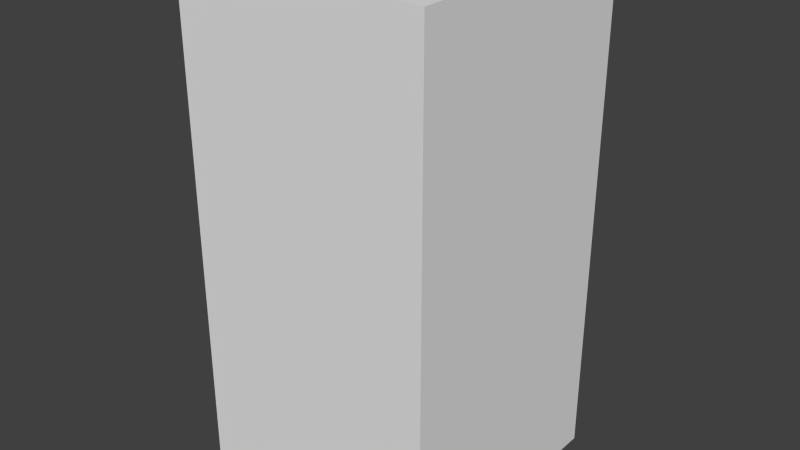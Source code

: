 # Source: yellowWaveFour.blend  (saved by Blender 2.68.0; exported with 4.5.12 LTS)
import bpy
from mathutils import Matrix  # noqa: F401  (used for matrix-valued properties, if any)

bpy.ops.wm.read_factory_settings(use_empty=True)
scene = bpy.context.scene
scene.name = 'Scene'

# ---- collections
col_collection_1 = bpy.data.collections.new('Collection 1'); scene.collection.children.link(col_collection_1)

# ---- world
world_world = bpy.data.worlds.new('World'); scene.world = world_world
world_world.color = (0.05088, 0.05088, 0.05088)
world_world.use_sun_shadow = False
world_world.sun_shadow_jitter_overblur = 0.0
world_world.cycles.sampling_method = 'MANUAL'
world_world.cycles.sample_map_resolution = 256

# ---- meshes
me_yellowwavefour = bpy.data.meshes.new('yellowWaveFour')
me_yellowwavefour.from_pydata([(-0.5, -0.5, -1.0), (-0.5, 0.5, -1.0), (0.5, 0.5, -1.0), (0.5, -0.5, -1.0), (-0.5, -0.5, 1.0), (-0.5, 0.5, 1.0), (0.5, 0.5, 1.0), (0.5, -0.5, 1.0)], [], [(4, 5, 1, 0), (5, 6, 2, 1), (6, 7, 3, 2), (7, 4, 0, 3), (0, 1, 2, 3), (7, 6, 5, 4)])
me_yellowwavefour.use_remesh_preserve_volume = False
me_yellowwavefour.use_remesh_preserve_attributes = False
me_yellowwavefour.use_mirror_vertex_groups = False
me_yellowwavefour.update()

# ---- objects
ob_yellowwavefour = bpy.data.objects.new('yellowWaveFour', me_yellowwavefour)

# ---- transforms, parenting, visibility, modifiers, constraints
ob_yellowwavefour.location = (0.0, 0.0, 0.0)
ob_yellowwavefour.lineart.crease_threshold = 0.0

# ---- collection membership
col_collection_1.objects.link(ob_yellowwavefour)

# ---- scene / render settings (as saved in the file)
scene.frame_start = 1; scene.frame_end = 250; scene.frame_set(1)
scene.render.engine = 'BLENDER_EEVEE_NEXT'
scene.render.image_settings.color_mode = 'RGB'
scene.render.image_settings.compression = 90
scene.render.resolution_percentage = 50
scene.render.dither_intensity = 0.0
scene.cycles.use_denoising = False
scene.cycles.samples = 10
scene.cycles.sampling_pattern = 'TABULATED_SOBOL'
scene.cycles.light_sampling_threshold = 0.0
scene.cycles.use_adaptive_sampling = False
scene.cycles.use_light_tree = False
scene.cycles.blur_glossy = 0.0
scene.cycles.volume_bounces = 1
scene.cycles.pixel_filter_type = 'GAUSSIAN'
scene.cycles.sample_clamp_indirect = 0.0
scene.view_settings.view_transform = 'Standard'
bpy.context.view_layer.update()

# ---- added for rendering (the .blend has no active camera and no usable light): camera, sun
cam_auto = bpy.data.cameras.new('AutoCamera')
cam_auto.lens = 50.0
cam_auto.sensor_width = 36.0
cam_auto.clip_end = 1000.0
ob_auto_camera = bpy.data.objects.new('AutoCamera', cam_auto)
scene.collection.objects.link(ob_auto_camera)
ob_auto_camera.location = (2.26633, -2.71959, 1.81306)
ob_auto_camera.rotation_euler = (1.09748, -7.21219e-08, 0.694738)
scene.camera = ob_auto_camera
light_auto_sun = bpy.data.lights.new('AutoSun', 'SUN')
light_auto_sun.energy = 3.0
light_auto_sun.angle = 0.0523599
ob_auto_sun = bpy.data.objects.new('AutoSun', light_auto_sun)
scene.collection.objects.link(ob_auto_sun)
ob_auto_sun.rotation_euler = (0.872665, 0.174533, 0.523599)
bpy.context.view_layer.update()
